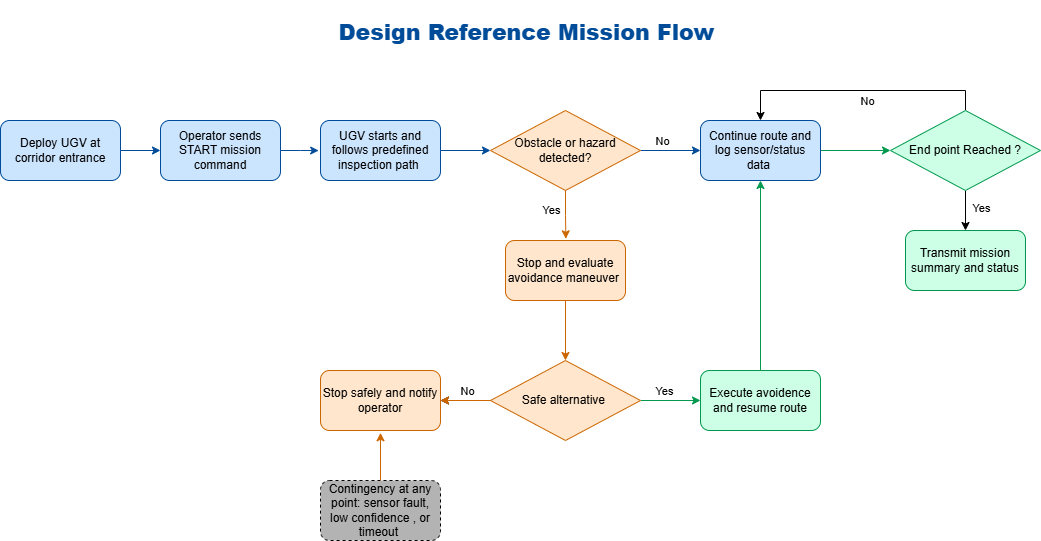

The diagram above was exported from draw.io. Its source (the exported page's mxGraphModel, read from the mxfile embedded in the PNG):
<mxGraphModel dx="1414" dy="838" grid="1" gridSize="10" guides="1" tooltips="1" connect="1" arrows="1" fold="1" page="1" pageScale="1" pageWidth="1100" pageHeight="850" math="0" shadow="0">
  <root>
    <mxCell id="0" />
    <mxCell id="1" parent="0" />
    <mxCell id="xoCIrop_V_b-dEKlZWIY-5" edge="1" parent="1" source="xoCIrop_V_b-dEKlZWIY-1" style="edgeStyle=orthogonalEdgeStyle;rounded=0;orthogonalLoop=1;jettySize=auto;html=1;entryX=0;entryY=0.5;entryDx=0;entryDy=0;strokeColor=light-dark(#004C99,#004C99);" target="xoCIrop_V_b-dEKlZWIY-2">
      <mxGeometry relative="1" as="geometry" />
    </mxCell>
    <mxCell id="xoCIrop_V_b-dEKlZWIY-1" parent="1" style="rounded=1;whiteSpace=wrap;html=1;strokeColor=#004C99;fillColor=#CCE5FF;" value="Deploy UGV at corridor entrance" vertex="1">
      <mxGeometry height="60" width="120" x="30" y="270" as="geometry" />
    </mxCell>
    <mxCell id="xoCIrop_V_b-dEKlZWIY-2" parent="1" style="rounded=1;whiteSpace=wrap;html=1;strokeColor=#004C99;fillColor=#CCE5FF;" value="Operator sends START mission command" vertex="1">
      <mxGeometry height="60" width="120" x="190" y="270" as="geometry" />
    </mxCell>
    <mxCell id="xoCIrop_V_b-dEKlZWIY-9" edge="1" parent="1" source="xoCIrop_V_b-dEKlZWIY-6" style="edgeStyle=orthogonalEdgeStyle;rounded=0;orthogonalLoop=1;jettySize=auto;html=1;entryX=0;entryY=0.5;entryDx=0;entryDy=0;strokeColor=#004C99;" target="xoCIrop_V_b-dEKlZWIY-8">
      <mxGeometry relative="1" as="geometry" />
    </mxCell>
    <mxCell id="xoCIrop_V_b-dEKlZWIY-6" parent="1" style="rounded=1;whiteSpace=wrap;html=1;strokeColor=#004C99;fillColor=#CCE5FF;" value="UGV starts and follows predefined inspection path&amp;nbsp;" vertex="1">
      <mxGeometry height="60" width="120" x="350" y="270" as="geometry" />
    </mxCell>
    <mxCell id="xoCIrop_V_b-dEKlZWIY-7" edge="1" parent="1" source="xoCIrop_V_b-dEKlZWIY-2" style="edgeStyle=orthogonalEdgeStyle;rounded=0;orthogonalLoop=1;jettySize=auto;html=1;entryX=-0.015;entryY=0.501;entryDx=0;entryDy=0;entryPerimeter=0;strokeColor=light-dark(#004C99,#004C99);" target="xoCIrop_V_b-dEKlZWIY-6">
      <mxGeometry relative="1" as="geometry" />
    </mxCell>
    <mxCell id="lxbcMq-U-C4o3YWBG_1q-1" edge="1" parent="1" source="xoCIrop_V_b-dEKlZWIY-8" style="edgeStyle=orthogonalEdgeStyle;rounded=0;orthogonalLoop=1;jettySize=auto;html=1;exitX=1;exitY=0.5;exitDx=0;exitDy=0;strokeColor=light-dark(#004C99,#004C99);" target="xoCIrop_V_b-dEKlZWIY-11">
      <mxGeometry relative="1" as="geometry" />
    </mxCell>
    <mxCell id="lxbcMq-U-C4o3YWBG_1q-4" connectable="0" parent="lxbcMq-U-C4o3YWBG_1q-1" style="edgeLabel;html=1;align=center;verticalAlign=middle;resizable=0;points=[];" value="No" vertex="1">
      <mxGeometry relative="1" x="-0.3111" as="geometry">
        <mxPoint y="-10" as="offset" />
      </mxGeometry>
    </mxCell>
    <mxCell id="xoCIrop_V_b-dEKlZWIY-8" parent="1" style="rhombus;whiteSpace=wrap;html=1;strokeColor=#CC6600;fillColor=#FFE6CC;" value="Obstacle or hazard detected?" vertex="1">
      <mxGeometry height="80" width="150" x="520" y="260" as="geometry" />
    </mxCell>
    <mxCell id="lxbcMq-U-C4o3YWBG_1q-14" edge="1" parent="1" source="xoCIrop_V_b-dEKlZWIY-10" style="edgeStyle=orthogonalEdgeStyle;rounded=0;orthogonalLoop=1;jettySize=auto;html=1;entryX=0.5;entryY=0;entryDx=0;entryDy=0;strokeColor=#CC6600;" target="lxbcMq-U-C4o3YWBG_1q-8">
      <mxGeometry relative="1" as="geometry" />
    </mxCell>
    <mxCell id="xoCIrop_V_b-dEKlZWIY-10" parent="1" style="rounded=1;whiteSpace=wrap;html=1;strokeColor=#CC6600;fillColor=#FFE6CC;" value="Stop and evaluate avoidance maneuver&amp;nbsp;" vertex="1">
      <mxGeometry height="60" width="120" x="535" y="390" as="geometry" />
    </mxCell>
    <mxCell id="lxbcMq-U-C4o3YWBG_1q-32" edge="1" parent="1" source="xoCIrop_V_b-dEKlZWIY-11" style="edgeStyle=orthogonalEdgeStyle;rounded=0;orthogonalLoop=1;jettySize=auto;html=1;exitX=1;exitY=0.5;exitDx=0;exitDy=0;entryX=0;entryY=0.5;entryDx=0;entryDy=0;strokeColor=#00994D;">
      <mxGeometry relative="1" as="geometry">
        <mxPoint x="920" y="300" as="targetPoint" />
      </mxGeometry>
    </mxCell>
    <mxCell id="xoCIrop_V_b-dEKlZWIY-11" parent="1" style="rounded=1;whiteSpace=wrap;html=1;strokeColor=#004C99;fillColor=#CCE5FF;" value="Continue route and log sensor/status data&amp;nbsp;" vertex="1">
      <mxGeometry height="60" width="120" x="730" y="270" as="geometry" />
    </mxCell>
    <mxCell id="lxbcMq-U-C4o3YWBG_1q-6" edge="1" parent="1" source="xoCIrop_V_b-dEKlZWIY-8" style="edgeStyle=orthogonalEdgeStyle;rounded=0;orthogonalLoop=1;jettySize=auto;html=1;exitX=0.5;exitY=1;exitDx=0;exitDy=0;entryX=0.503;entryY=-0.028;entryDx=0;entryDy=0;entryPerimeter=0;strokeColor=#CC6600;" target="xoCIrop_V_b-dEKlZWIY-10">
      <mxGeometry relative="1" as="geometry" />
    </mxCell>
    <mxCell id="lxbcMq-U-C4o3YWBG_1q-7" connectable="0" parent="lxbcMq-U-C4o3YWBG_1q-6" style="edgeLabel;html=1;align=center;verticalAlign=middle;resizable=0;points=[];" value="Yes" vertex="1">
      <mxGeometry relative="1" x="-0.2307" as="geometry">
        <mxPoint x="-15" as="offset" />
      </mxGeometry>
    </mxCell>
    <mxCell id="lxbcMq-U-C4o3YWBG_1q-13" edge="1" parent="1" source="lxbcMq-U-C4o3YWBG_1q-8" style="edgeStyle=orthogonalEdgeStyle;rounded=0;orthogonalLoop=1;jettySize=auto;html=1;exitX=1;exitY=0.5;exitDx=0;exitDy=0;entryX=0;entryY=0.5;entryDx=0;entryDy=0;strokeColor=#00994D;" target="lxbcMq-U-C4o3YWBG_1q-11">
      <mxGeometry relative="1" as="geometry" />
    </mxCell>
    <mxCell id="lxbcMq-U-C4o3YWBG_1q-18" connectable="0" parent="lxbcMq-U-C4o3YWBG_1q-13" style="edgeLabel;html=1;align=center;verticalAlign=middle;resizable=0;points=[];" value="Yes" vertex="1">
      <mxGeometry relative="1" x="-0.2395" y="1" as="geometry">
        <mxPoint y="-9" as="offset" />
      </mxGeometry>
    </mxCell>
    <mxCell id="lxbcMq-U-C4o3YWBG_1q-19" edge="1" parent="1" source="lxbcMq-U-C4o3YWBG_1q-8" style="edgeStyle=orthogonalEdgeStyle;rounded=0;orthogonalLoop=1;jettySize=auto;html=1;exitX=0;exitY=0.5;exitDx=0;exitDy=0;entryX=1;entryY=0.5;entryDx=0;entryDy=0;" target="lxbcMq-U-C4o3YWBG_1q-10">
      <mxGeometry relative="1" as="geometry" />
    </mxCell>
    <mxCell id="lxbcMq-U-C4o3YWBG_1q-20" connectable="0" parent="lxbcMq-U-C4o3YWBG_1q-19" style="edgeLabel;html=1;align=center;verticalAlign=middle;resizable=0;points=[];" value="No" vertex="1">
      <mxGeometry relative="1" x="-0.0585" y="-1" as="geometry">
        <mxPoint y="-9" as="offset" />
      </mxGeometry>
    </mxCell>
    <mxCell id="lxbcMq-U-C4o3YWBG_1q-25" edge="1" parent="1" source="lxbcMq-U-C4o3YWBG_1q-8" style="edgeStyle=orthogonalEdgeStyle;rounded=0;orthogonalLoop=1;jettySize=auto;html=1;strokeColor=#CC6600;" target="lxbcMq-U-C4o3YWBG_1q-10" value="">
      <mxGeometry relative="1" as="geometry" />
    </mxCell>
    <mxCell id="lxbcMq-U-C4o3YWBG_1q-8" parent="1" style="rhombus;whiteSpace=wrap;html=1;strokeColor=#CC6600;fillColor=#FFE6CC;" value="Safe alternative&amp;nbsp;" vertex="1">
      <mxGeometry height="80" width="150" x="520" y="510" as="geometry" />
    </mxCell>
    <mxCell id="lxbcMq-U-C4o3YWBG_1q-10" parent="1" style="rounded=1;whiteSpace=wrap;html=1;strokeColor=#CC6600;fillColor=#FFE6CC;" value="Stop safely and notify operator" vertex="1">
      <mxGeometry height="60" width="120" x="350" y="520" as="geometry" />
    </mxCell>
    <mxCell id="lxbcMq-U-C4o3YWBG_1q-31" edge="1" parent="1" source="lxbcMq-U-C4o3YWBG_1q-11" style="edgeStyle=orthogonalEdgeStyle;rounded=0;orthogonalLoop=1;jettySize=auto;html=1;exitX=0.5;exitY=0;exitDx=0;exitDy=0;entryX=0.5;entryY=1;entryDx=0;entryDy=0;strokeColor=#00994D;" target="xoCIrop_V_b-dEKlZWIY-11">
      <mxGeometry relative="1" as="geometry" />
    </mxCell>
    <mxCell id="lxbcMq-U-C4o3YWBG_1q-11" parent="1" style="rounded=1;whiteSpace=wrap;html=1;strokeColor=#00994D;fillColor=#CCFFE6;" value="Execute avoidence and resume route" vertex="1">
      <mxGeometry height="60" width="120" x="730" y="520" as="geometry" />
    </mxCell>
    <mxCell id="lxbcMq-U-C4o3YWBG_1q-23" parent="1" style="rounded=1;whiteSpace=wrap;html=1;dashed=1;fillColor=#B3B3B3;" value="&lt;font&gt;&lt;font style=&quot;&quot;&gt;Contingency at any point: sensor fault, low confidence , or timeout&lt;/font&gt;&amp;nbsp;&lt;/font&gt;" vertex="1">
      <mxGeometry height="60" width="120" x="350" y="630" as="geometry" />
    </mxCell>
    <mxCell id="lxbcMq-U-C4o3YWBG_1q-24" edge="1" parent="1" source="lxbcMq-U-C4o3YWBG_1q-23" style="edgeStyle=orthogonalEdgeStyle;rounded=0;orthogonalLoop=1;jettySize=auto;html=1;exitX=0.5;exitY=0;exitDx=0;exitDy=0;entryX=0.5;entryY=1.038;entryDx=0;entryDy=0;entryPerimeter=0;strokeColor=#CC6600;" target="lxbcMq-U-C4o3YWBG_1q-10">
      <mxGeometry relative="1" as="geometry" />
    </mxCell>
    <mxCell id="lxbcMq-U-C4o3YWBG_1q-28" parent="1" style="rounded=1;whiteSpace=wrap;html=1;strokeColor=#00994D;fillColor=#CCFFE6;" value="Transmit mission summary and status" vertex="1">
      <mxGeometry height="60" width="120" x="935" y="380" as="geometry" />
    </mxCell>
    <mxCell id="lxbcMq-U-C4o3YWBG_1q-41" edge="1" parent="1" source="lxbcMq-U-C4o3YWBG_1q-35" style="edgeStyle=orthogonalEdgeStyle;rounded=0;orthogonalLoop=1;jettySize=auto;html=1;exitX=0.5;exitY=0;exitDx=0;exitDy=0;entryX=0.5;entryY=0;entryDx=0;entryDy=0;" target="xoCIrop_V_b-dEKlZWIY-11">
      <mxGeometry relative="1" as="geometry" />
    </mxCell>
    <mxCell id="lxbcMq-U-C4o3YWBG_1q-42" connectable="0" parent="lxbcMq-U-C4o3YWBG_1q-41" style="edgeLabel;html=1;align=center;verticalAlign=middle;resizable=0;points=[];" value="No" vertex="1">
      <mxGeometry relative="1" x="-0.0643" y="2" as="geometry">
        <mxPoint y="8" as="offset" />
      </mxGeometry>
    </mxCell>
    <mxCell id="lxbcMq-U-C4o3YWBG_1q-43" edge="1" parent="1" source="lxbcMq-U-C4o3YWBG_1q-35" style="edgeStyle=orthogonalEdgeStyle;rounded=0;orthogonalLoop=1;jettySize=auto;html=1;exitX=0.5;exitY=1;exitDx=0;exitDy=0;entryX=0.5;entryY=0;entryDx=0;entryDy=0;" target="lxbcMq-U-C4o3YWBG_1q-28">
      <mxGeometry relative="1" as="geometry" />
    </mxCell>
    <mxCell id="lxbcMq-U-C4o3YWBG_1q-44" connectable="0" parent="lxbcMq-U-C4o3YWBG_1q-43" style="edgeLabel;html=1;align=center;verticalAlign=middle;resizable=0;points=[];" value="Yes" vertex="1">
      <mxGeometry relative="1" x="-0.15" as="geometry">
        <mxPoint x="15" as="offset" />
      </mxGeometry>
    </mxCell>
    <mxCell id="lxbcMq-U-C4o3YWBG_1q-35" parent="1" style="rhombus;whiteSpace=wrap;html=1;strokeColor=#00994D;fillColor=#CCFFE6;" value="End point Reached ?" vertex="1">
      <mxGeometry height="80" width="150" x="920" y="260" as="geometry" />
    </mxCell>
    <mxCell id="lxbcMq-U-C4o3YWBG_1q-45" parent="1" style="text;html=1;whiteSpace=wrap;strokeColor=none;fillColor=none;align=center;verticalAlign=middle;rounded=0;" value="&lt;h1&gt;&lt;b&gt;&lt;font style=&quot;font-size: 22px; color: rgb(0, 76, 153);&quot;&gt;Design Reference Mission Flow&amp;nbsp;&lt;/font&gt;&lt;/b&gt;&lt;/h1&gt;" vertex="1">
      <mxGeometry width="400" x="360" y="180" as="geometry" />
    </mxCell>
  </root>
</mxGraphModel>